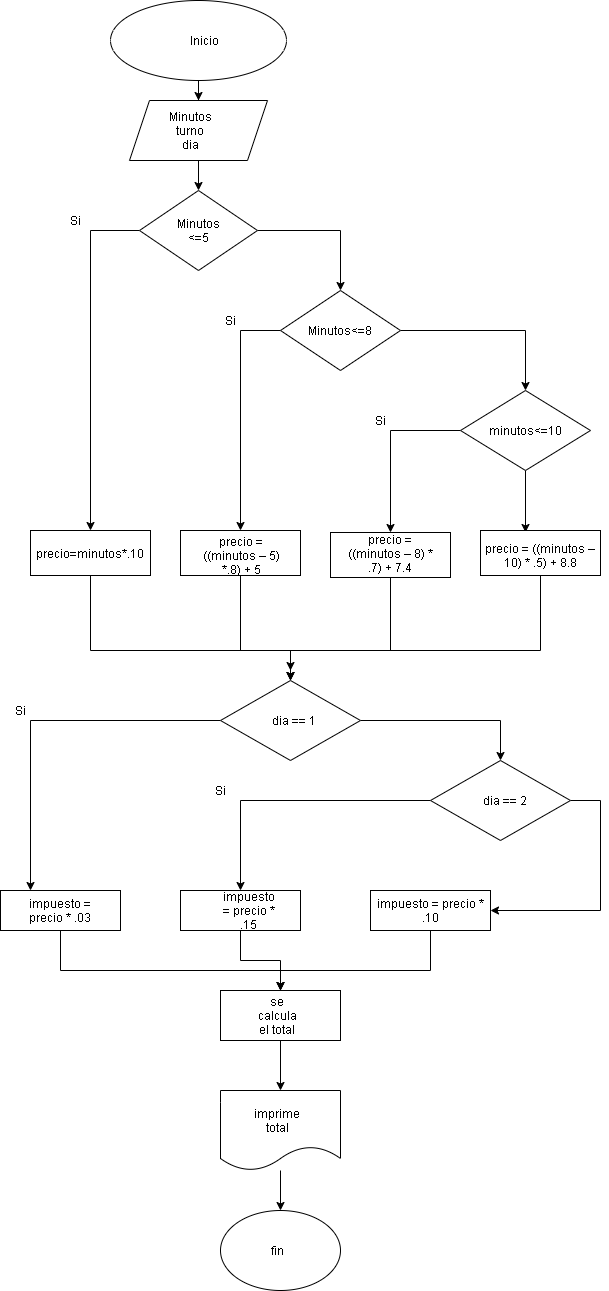

The diagram above was exported from draw.io. Its source (the exported page's mxGraphModel, read from the mxfile embedded in the PNG):
<mxGraphModel dx="852" dy="494" grid="1" gridSize="10" guides="1" tooltips="1" connect="1" arrows="1" fold="1" page="1" pageScale="1" pageWidth="827" pageHeight="1169" math="0" shadow="0">
  <root>
    <mxCell id="0" />
    <mxCell id="1" parent="0" />
    <mxCell id="aRDYzdz3DYzNIFGTVFSH-3" style="edgeStyle=orthogonalEdgeStyle;rounded=0;orthogonalLoop=1;jettySize=auto;html=1;" parent="1" source="aRDYzdz3DYzNIFGTVFSH-1" target="aRDYzdz3DYzNIFGTVFSH-4" edge="1">
      <mxGeometry relative="1" as="geometry">
        <mxPoint x="358" y="160" as="targetPoint" />
      </mxGeometry>
    </mxCell>
    <mxCell id="aRDYzdz3DYzNIFGTVFSH-1" value="" style="ellipse;whiteSpace=wrap;html=1;" parent="1" vertex="1">
      <mxGeometry x="270" y="30" width="176" height="80" as="geometry" />
    </mxCell>
    <mxCell id="aRDYzdz3DYzNIFGTVFSH-5" style="edgeStyle=orthogonalEdgeStyle;rounded=0;orthogonalLoop=1;jettySize=auto;html=1;" parent="1" source="aRDYzdz3DYzNIFGTVFSH-4" target="aRDYzdz3DYzNIFGTVFSH-6" edge="1">
      <mxGeometry relative="1" as="geometry">
        <mxPoint x="358" y="250" as="targetPoint" />
      </mxGeometry>
    </mxCell>
    <mxCell id="aRDYzdz3DYzNIFGTVFSH-4" value="" style="shape=parallelogram;perimeter=parallelogramPerimeter;whiteSpace=wrap;html=1;fixedSize=1;" parent="1" vertex="1">
      <mxGeometry x="289" y="130" width="138" height="60" as="geometry" />
    </mxCell>
    <mxCell id="aRDYzdz3DYzNIFGTVFSH-7" style="edgeStyle=orthogonalEdgeStyle;rounded=0;orthogonalLoop=1;jettySize=auto;html=1;" parent="1" source="aRDYzdz3DYzNIFGTVFSH-6" target="aRDYzdz3DYzNIFGTVFSH-8" edge="1">
      <mxGeometry relative="1" as="geometry">
        <mxPoint x="520" y="320" as="targetPoint" />
      </mxGeometry>
    </mxCell>
    <mxCell id="aRDYzdz3DYzNIFGTVFSH-20" style="edgeStyle=orthogonalEdgeStyle;rounded=0;orthogonalLoop=1;jettySize=auto;html=1;entryX=0.5;entryY=0;entryDx=0;entryDy=0;" parent="1" source="aRDYzdz3DYzNIFGTVFSH-6" target="aRDYzdz3DYzNIFGTVFSH-13" edge="1">
      <mxGeometry relative="1" as="geometry">
        <Array as="points">
          <mxPoint x="250" y="260" />
        </Array>
      </mxGeometry>
    </mxCell>
    <mxCell id="aRDYzdz3DYzNIFGTVFSH-6" value="" style="rhombus;whiteSpace=wrap;html=1;" parent="1" vertex="1">
      <mxGeometry x="299" y="220" width="118" height="80" as="geometry" />
    </mxCell>
    <mxCell id="aRDYzdz3DYzNIFGTVFSH-10" style="edgeStyle=orthogonalEdgeStyle;rounded=0;orthogonalLoop=1;jettySize=auto;html=1;entryX=0.5;entryY=0;entryDx=0;entryDy=0;" parent="1" source="aRDYzdz3DYzNIFGTVFSH-8" target="aRDYzdz3DYzNIFGTVFSH-9" edge="1">
      <mxGeometry relative="1" as="geometry" />
    </mxCell>
    <mxCell id="aRDYzdz3DYzNIFGTVFSH-19" style="edgeStyle=orthogonalEdgeStyle;rounded=0;orthogonalLoop=1;jettySize=auto;html=1;" parent="1" source="aRDYzdz3DYzNIFGTVFSH-8" target="aRDYzdz3DYzNIFGTVFSH-11" edge="1">
      <mxGeometry relative="1" as="geometry">
        <Array as="points">
          <mxPoint x="400" y="360" />
        </Array>
      </mxGeometry>
    </mxCell>
    <mxCell id="aRDYzdz3DYzNIFGTVFSH-8" value="" style="rhombus;whiteSpace=wrap;html=1;" parent="1" vertex="1">
      <mxGeometry x="440" y="320" width="120" height="80" as="geometry" />
    </mxCell>
    <mxCell id="aRDYzdz3DYzNIFGTVFSH-16" style="edgeStyle=orthogonalEdgeStyle;rounded=0;orthogonalLoop=1;jettySize=auto;html=1;entryX=0.375;entryY=0.044;entryDx=0;entryDy=0;entryPerimeter=0;" parent="1" source="aRDYzdz3DYzNIFGTVFSH-9" target="aRDYzdz3DYzNIFGTVFSH-14" edge="1">
      <mxGeometry relative="1" as="geometry" />
    </mxCell>
    <mxCell id="aRDYzdz3DYzNIFGTVFSH-18" style="edgeStyle=orthogonalEdgeStyle;rounded=0;orthogonalLoop=1;jettySize=auto;html=1;" parent="1" source="aRDYzdz3DYzNIFGTVFSH-9" target="aRDYzdz3DYzNIFGTVFSH-12" edge="1">
      <mxGeometry relative="1" as="geometry" />
    </mxCell>
    <mxCell id="aRDYzdz3DYzNIFGTVFSH-9" value="" style="rhombus;whiteSpace=wrap;html=1;" parent="1" vertex="1">
      <mxGeometry x="620" y="420" width="130" height="80" as="geometry" />
    </mxCell>
    <mxCell id="aRDYzdz3DYzNIFGTVFSH-27" style="edgeStyle=orthogonalEdgeStyle;rounded=0;orthogonalLoop=1;jettySize=auto;html=1;" parent="1" source="aRDYzdz3DYzNIFGTVFSH-11" target="aRDYzdz3DYzNIFGTVFSH-21" edge="1">
      <mxGeometry relative="1" as="geometry">
        <Array as="points">
          <mxPoint x="400" y="680" />
          <mxPoint x="450" y="680" />
        </Array>
      </mxGeometry>
    </mxCell>
    <mxCell id="aRDYzdz3DYzNIFGTVFSH-11" value="" style="rounded=0;whiteSpace=wrap;html=1;" parent="1" vertex="1">
      <mxGeometry x="340" y="560" width="120" height="45" as="geometry" />
    </mxCell>
    <mxCell id="aRDYzdz3DYzNIFGTVFSH-28" style="edgeStyle=orthogonalEdgeStyle;rounded=0;orthogonalLoop=1;jettySize=auto;html=1;entryX=0.5;entryY=0;entryDx=0;entryDy=0;" parent="1" source="aRDYzdz3DYzNIFGTVFSH-12" target="aRDYzdz3DYzNIFGTVFSH-21" edge="1">
      <mxGeometry relative="1" as="geometry">
        <Array as="points">
          <mxPoint x="550" y="680" />
          <mxPoint x="450" y="680" />
        </Array>
      </mxGeometry>
    </mxCell>
    <mxCell id="aRDYzdz3DYzNIFGTVFSH-12" value="" style="rounded=0;whiteSpace=wrap;html=1;" parent="1" vertex="1">
      <mxGeometry x="490" y="562" width="120" height="45" as="geometry" />
    </mxCell>
    <mxCell id="aRDYzdz3DYzNIFGTVFSH-26" style="edgeStyle=orthogonalEdgeStyle;rounded=0;orthogonalLoop=1;jettySize=auto;html=1;" parent="1" source="aRDYzdz3DYzNIFGTVFSH-13" target="aRDYzdz3DYzNIFGTVFSH-21" edge="1">
      <mxGeometry relative="1" as="geometry">
        <Array as="points">
          <mxPoint x="250" y="680" />
          <mxPoint x="450" y="680" />
        </Array>
      </mxGeometry>
    </mxCell>
    <mxCell id="aRDYzdz3DYzNIFGTVFSH-13" value="" style="rounded=0;whiteSpace=wrap;html=1;" parent="1" vertex="1">
      <mxGeometry x="190" y="560" width="120" height="45" as="geometry" />
    </mxCell>
    <mxCell id="aRDYzdz3DYzNIFGTVFSH-29" style="edgeStyle=orthogonalEdgeStyle;rounded=0;orthogonalLoop=1;jettySize=auto;html=1;" parent="1" source="aRDYzdz3DYzNIFGTVFSH-14" edge="1">
      <mxGeometry relative="1" as="geometry">
        <mxPoint x="450" y="700" as="targetPoint" />
        <Array as="points">
          <mxPoint x="700" y="680" />
          <mxPoint x="450" y="680" />
        </Array>
      </mxGeometry>
    </mxCell>
    <mxCell id="aRDYzdz3DYzNIFGTVFSH-14" value="" style="rounded=0;whiteSpace=wrap;html=1;" parent="1" vertex="1">
      <mxGeometry x="640" y="560" width="120" height="45" as="geometry" />
    </mxCell>
    <mxCell id="aRDYzdz3DYzNIFGTVFSH-30" style="edgeStyle=orthogonalEdgeStyle;rounded=0;orthogonalLoop=1;jettySize=auto;html=1;entryX=0.5;entryY=0;entryDx=0;entryDy=0;" parent="1" source="aRDYzdz3DYzNIFGTVFSH-21" target="aRDYzdz3DYzNIFGTVFSH-22" edge="1">
      <mxGeometry relative="1" as="geometry" />
    </mxCell>
    <mxCell id="aRDYzdz3DYzNIFGTVFSH-31" style="edgeStyle=orthogonalEdgeStyle;rounded=0;orthogonalLoop=1;jettySize=auto;html=1;entryX=0.25;entryY=0;entryDx=0;entryDy=0;" parent="1" source="aRDYzdz3DYzNIFGTVFSH-21" target="aRDYzdz3DYzNIFGTVFSH-23" edge="1">
      <mxGeometry relative="1" as="geometry" />
    </mxCell>
    <mxCell id="aRDYzdz3DYzNIFGTVFSH-21" value="" style="rhombus;whiteSpace=wrap;html=1;" parent="1" vertex="1">
      <mxGeometry x="380" y="710" width="140" height="80" as="geometry" />
    </mxCell>
    <mxCell id="aRDYzdz3DYzNIFGTVFSH-32" style="edgeStyle=orthogonalEdgeStyle;rounded=0;orthogonalLoop=1;jettySize=auto;html=1;" parent="1" source="aRDYzdz3DYzNIFGTVFSH-22" target="aRDYzdz3DYzNIFGTVFSH-25" edge="1">
      <mxGeometry relative="1" as="geometry" />
    </mxCell>
    <mxCell id="aRDYzdz3DYzNIFGTVFSH-33" style="edgeStyle=orthogonalEdgeStyle;rounded=0;orthogonalLoop=1;jettySize=auto;html=1;" parent="1" source="aRDYzdz3DYzNIFGTVFSH-22" target="aRDYzdz3DYzNIFGTVFSH-24" edge="1">
      <mxGeometry relative="1" as="geometry">
        <Array as="points">
          <mxPoint x="760" y="830" />
          <mxPoint x="760" y="940" />
        </Array>
      </mxGeometry>
    </mxCell>
    <mxCell id="aRDYzdz3DYzNIFGTVFSH-22" value="" style="rhombus;whiteSpace=wrap;html=1;" parent="1" vertex="1">
      <mxGeometry x="590" y="790" width="140" height="80" as="geometry" />
    </mxCell>
    <mxCell id="aRDYzdz3DYzNIFGTVFSH-38" style="edgeStyle=orthogonalEdgeStyle;rounded=0;orthogonalLoop=1;jettySize=auto;html=1;" parent="1" source="aRDYzdz3DYzNIFGTVFSH-23" target="aRDYzdz3DYzNIFGTVFSH-34" edge="1">
      <mxGeometry relative="1" as="geometry">
        <Array as="points">
          <mxPoint x="220" y="1000" />
          <mxPoint x="440" y="1000" />
        </Array>
      </mxGeometry>
    </mxCell>
    <mxCell id="aRDYzdz3DYzNIFGTVFSH-23" value="" style="rounded=0;whiteSpace=wrap;html=1;" parent="1" vertex="1">
      <mxGeometry x="160" y="920" width="120" height="40" as="geometry" />
    </mxCell>
    <mxCell id="aRDYzdz3DYzNIFGTVFSH-40" style="edgeStyle=orthogonalEdgeStyle;rounded=0;orthogonalLoop=1;jettySize=auto;html=1;entryX=0.5;entryY=0;entryDx=0;entryDy=0;" parent="1" source="aRDYzdz3DYzNIFGTVFSH-24" target="aRDYzdz3DYzNIFGTVFSH-34" edge="1">
      <mxGeometry relative="1" as="geometry">
        <Array as="points">
          <mxPoint x="590" y="1000" />
          <mxPoint x="440" y="1000" />
        </Array>
      </mxGeometry>
    </mxCell>
    <mxCell id="aRDYzdz3DYzNIFGTVFSH-24" value="" style="rounded=0;whiteSpace=wrap;html=1;" parent="1" vertex="1">
      <mxGeometry x="530" y="920" width="120" height="40" as="geometry" />
    </mxCell>
    <mxCell id="aRDYzdz3DYzNIFGTVFSH-39" value="" style="edgeStyle=orthogonalEdgeStyle;rounded=0;orthogonalLoop=1;jettySize=auto;html=1;" parent="1" source="aRDYzdz3DYzNIFGTVFSH-25" target="aRDYzdz3DYzNIFGTVFSH-34" edge="1">
      <mxGeometry relative="1" as="geometry" />
    </mxCell>
    <mxCell id="aRDYzdz3DYzNIFGTVFSH-25" value="" style="rounded=0;whiteSpace=wrap;html=1;" parent="1" vertex="1">
      <mxGeometry x="340" y="920" width="120" height="40" as="geometry" />
    </mxCell>
    <mxCell id="aRDYzdz3DYzNIFGTVFSH-41" style="edgeStyle=orthogonalEdgeStyle;rounded=0;orthogonalLoop=1;jettySize=auto;html=1;" parent="1" source="aRDYzdz3DYzNIFGTVFSH-34" target="aRDYzdz3DYzNIFGTVFSH-35" edge="1">
      <mxGeometry relative="1" as="geometry" />
    </mxCell>
    <mxCell id="aRDYzdz3DYzNIFGTVFSH-34" value="" style="rounded=0;whiteSpace=wrap;html=1;" parent="1" vertex="1">
      <mxGeometry x="380" y="1020" width="120" height="50" as="geometry" />
    </mxCell>
    <mxCell id="aRDYzdz3DYzNIFGTVFSH-42" style="edgeStyle=orthogonalEdgeStyle;rounded=0;orthogonalLoop=1;jettySize=auto;html=1;" parent="1" source="aRDYzdz3DYzNIFGTVFSH-35" target="aRDYzdz3DYzNIFGTVFSH-36" edge="1">
      <mxGeometry relative="1" as="geometry" />
    </mxCell>
    <mxCell id="aRDYzdz3DYzNIFGTVFSH-35" value="" style="shape=document;whiteSpace=wrap;html=1;boundedLbl=1;" parent="1" vertex="1">
      <mxGeometry x="380" y="1120" width="120" height="80" as="geometry" />
    </mxCell>
    <mxCell id="aRDYzdz3DYzNIFGTVFSH-36" value="" style="ellipse;whiteSpace=wrap;html=1;" parent="1" vertex="1">
      <mxGeometry x="380" y="1240" width="120" height="80" as="geometry" />
    </mxCell>
    <mxCell id="aRDYzdz3DYzNIFGTVFSH-43" value="Inicio" style="text;html=1;strokeColor=none;fillColor=none;align=center;verticalAlign=middle;whiteSpace=wrap;rounded=0;" parent="1" vertex="1">
      <mxGeometry x="338" y="60" width="52" height="20" as="geometry" />
    </mxCell>
    <mxCell id="aRDYzdz3DYzNIFGTVFSH-44" value="Minutos turno dia" style="text;html=1;strokeColor=none;fillColor=none;align=center;verticalAlign=middle;whiteSpace=wrap;rounded=0;" parent="1" vertex="1">
      <mxGeometry x="330" y="150" width="40" height="20" as="geometry" />
    </mxCell>
    <mxCell id="aRDYzdz3DYzNIFGTVFSH-45" value="Minutos &amp;lt;=5" style="text;html=1;strokeColor=none;fillColor=none;align=center;verticalAlign=middle;whiteSpace=wrap;rounded=0;" parent="1" vertex="1">
      <mxGeometry x="338" y="250" width="40" height="20" as="geometry" />
    </mxCell>
    <mxCell id="aRDYzdz3DYzNIFGTVFSH-46" value="precio=minutos*.10" style="text;html=1;strokeColor=none;fillColor=none;align=center;verticalAlign=middle;whiteSpace=wrap;rounded=0;" parent="1" vertex="1">
      <mxGeometry x="215" y="572.5" width="70" height="20" as="geometry" />
    </mxCell>
    <mxCell id="aRDYzdz3DYzNIFGTVFSH-47" value="Si&lt;br&gt;" style="text;html=1;strokeColor=none;fillColor=none;align=center;verticalAlign=middle;whiteSpace=wrap;rounded=0;" parent="1" vertex="1">
      <mxGeometry x="215" y="240" width="40" height="20" as="geometry" />
    </mxCell>
    <mxCell id="aRDYzdz3DYzNIFGTVFSH-49" value="Si&lt;br&gt;" style="text;html=1;strokeColor=none;fillColor=none;align=center;verticalAlign=middle;whiteSpace=wrap;rounded=0;" parent="1" vertex="1">
      <mxGeometry x="370" y="340" width="40" height="20" as="geometry" />
    </mxCell>
    <mxCell id="aRDYzdz3DYzNIFGTVFSH-50" value="Si&lt;br&gt;" style="text;html=1;strokeColor=none;fillColor=none;align=center;verticalAlign=middle;whiteSpace=wrap;rounded=0;" parent="1" vertex="1">
      <mxGeometry x="520" y="440" width="40" height="20" as="geometry" />
    </mxCell>
    <mxCell id="aRDYzdz3DYzNIFGTVFSH-51" value="Si&lt;br&gt;" style="text;html=1;strokeColor=none;fillColor=none;align=center;verticalAlign=middle;whiteSpace=wrap;rounded=0;" parent="1" vertex="1">
      <mxGeometry x="160" y="730" width="40" height="20" as="geometry" />
    </mxCell>
    <mxCell id="aRDYzdz3DYzNIFGTVFSH-52" value="Si&lt;br&gt;" style="text;html=1;strokeColor=none;fillColor=none;align=center;verticalAlign=middle;whiteSpace=wrap;rounded=0;" parent="1" vertex="1">
      <mxGeometry x="360" y="810" width="40" height="20" as="geometry" />
    </mxCell>
    <mxCell id="aRDYzdz3DYzNIFGTVFSH-53" value="Minutos&amp;lt;=8" style="text;html=1;strokeColor=none;fillColor=none;align=center;verticalAlign=middle;whiteSpace=wrap;rounded=0;" parent="1" vertex="1">
      <mxGeometry x="480" y="350" width="40" height="20" as="geometry" />
    </mxCell>
    <mxCell id="aRDYzdz3DYzNIFGTVFSH-54" value="precio = ((minutos – 5) *.8) + 5" style="text;html=1;strokeColor=none;fillColor=none;align=center;verticalAlign=middle;whiteSpace=wrap;rounded=0;" parent="1" vertex="1">
      <mxGeometry x="356" y="575" width="90" height="20" as="geometry" />
    </mxCell>
    <mxCell id="aRDYzdz3DYzNIFGTVFSH-55" value="precio = ((minutos – 8) * .7) + 7.4" style="text;html=1;strokeColor=none;fillColor=none;align=center;verticalAlign=middle;whiteSpace=wrap;rounded=0;" parent="1" vertex="1">
      <mxGeometry x="505" y="565" width="90" height="35" as="geometry" />
    </mxCell>
    <mxCell id="aRDYzdz3DYzNIFGTVFSH-56" value="precio = ((minutos – 10) * .5) + 8.8" style="text;html=1;strokeColor=none;fillColor=none;align=center;verticalAlign=middle;whiteSpace=wrap;rounded=0;" parent="1" vertex="1">
      <mxGeometry x="640" y="575" width="120" height="20" as="geometry" />
    </mxCell>
    <mxCell id="aRDYzdz3DYzNIFGTVFSH-57" value="minutos&amp;lt;=10" style="text;html=1;strokeColor=none;fillColor=none;align=center;verticalAlign=middle;whiteSpace=wrap;rounded=0;" parent="1" vertex="1">
      <mxGeometry x="665" y="450" width="40" height="20" as="geometry" />
    </mxCell>
    <mxCell id="nlQn3GIcHakba3G4Y8DT-1" value="dia == 1" style="text;html=1;strokeColor=none;fillColor=none;align=center;verticalAlign=middle;whiteSpace=wrap;rounded=0;" vertex="1" parent="1">
      <mxGeometry x="427" y="740" width="53" height="20" as="geometry" />
    </mxCell>
    <mxCell id="nlQn3GIcHakba3G4Y8DT-2" value="impuesto = precio * .03" style="text;html=1;strokeColor=none;fillColor=none;align=center;verticalAlign=middle;whiteSpace=wrap;rounded=0;" vertex="1" parent="1">
      <mxGeometry x="185" y="930" width="70" height="20" as="geometry" />
    </mxCell>
    <mxCell id="nlQn3GIcHakba3G4Y8DT-3" value="dia == 2" style="text;html=1;strokeColor=none;fillColor=none;align=center;verticalAlign=middle;whiteSpace=wrap;rounded=0;" vertex="1" parent="1">
      <mxGeometry x="640" y="820" width="50" height="20" as="geometry" />
    </mxCell>
    <mxCell id="nlQn3GIcHakba3G4Y8DT-4" value="impuesto = precio * .15" style="text;html=1;strokeColor=none;fillColor=none;align=center;verticalAlign=middle;whiteSpace=wrap;rounded=0;" vertex="1" parent="1">
      <mxGeometry x="377" y="930" width="63" height="20" as="geometry" />
    </mxCell>
    <mxCell id="nlQn3GIcHakba3G4Y8DT-5" value="impuesto = precio * .10" style="text;html=1;strokeColor=none;fillColor=none;align=center;verticalAlign=middle;whiteSpace=wrap;rounded=0;" vertex="1" parent="1">
      <mxGeometry x="535" y="930" width="110" height="20" as="geometry" />
    </mxCell>
    <mxCell id="nlQn3GIcHakba3G4Y8DT-6" value="se calcula el total" style="text;html=1;strokeColor=none;fillColor=none;align=center;verticalAlign=middle;whiteSpace=wrap;rounded=0;" vertex="1" parent="1">
      <mxGeometry x="417" y="1035" width="40" height="20" as="geometry" />
    </mxCell>
    <mxCell id="nlQn3GIcHakba3G4Y8DT-7" value="imprime total" style="text;html=1;strokeColor=none;fillColor=none;align=center;verticalAlign=middle;whiteSpace=wrap;rounded=0;" vertex="1" parent="1">
      <mxGeometry x="417" y="1140" width="40" height="20" as="geometry" />
    </mxCell>
    <mxCell id="nlQn3GIcHakba3G4Y8DT-8" value="fin" style="text;html=1;strokeColor=none;fillColor=none;align=center;verticalAlign=middle;whiteSpace=wrap;rounded=0;" vertex="1" parent="1">
      <mxGeometry x="417" y="1270" width="40" height="20" as="geometry" />
    </mxCell>
  </root>
</mxGraphModel>